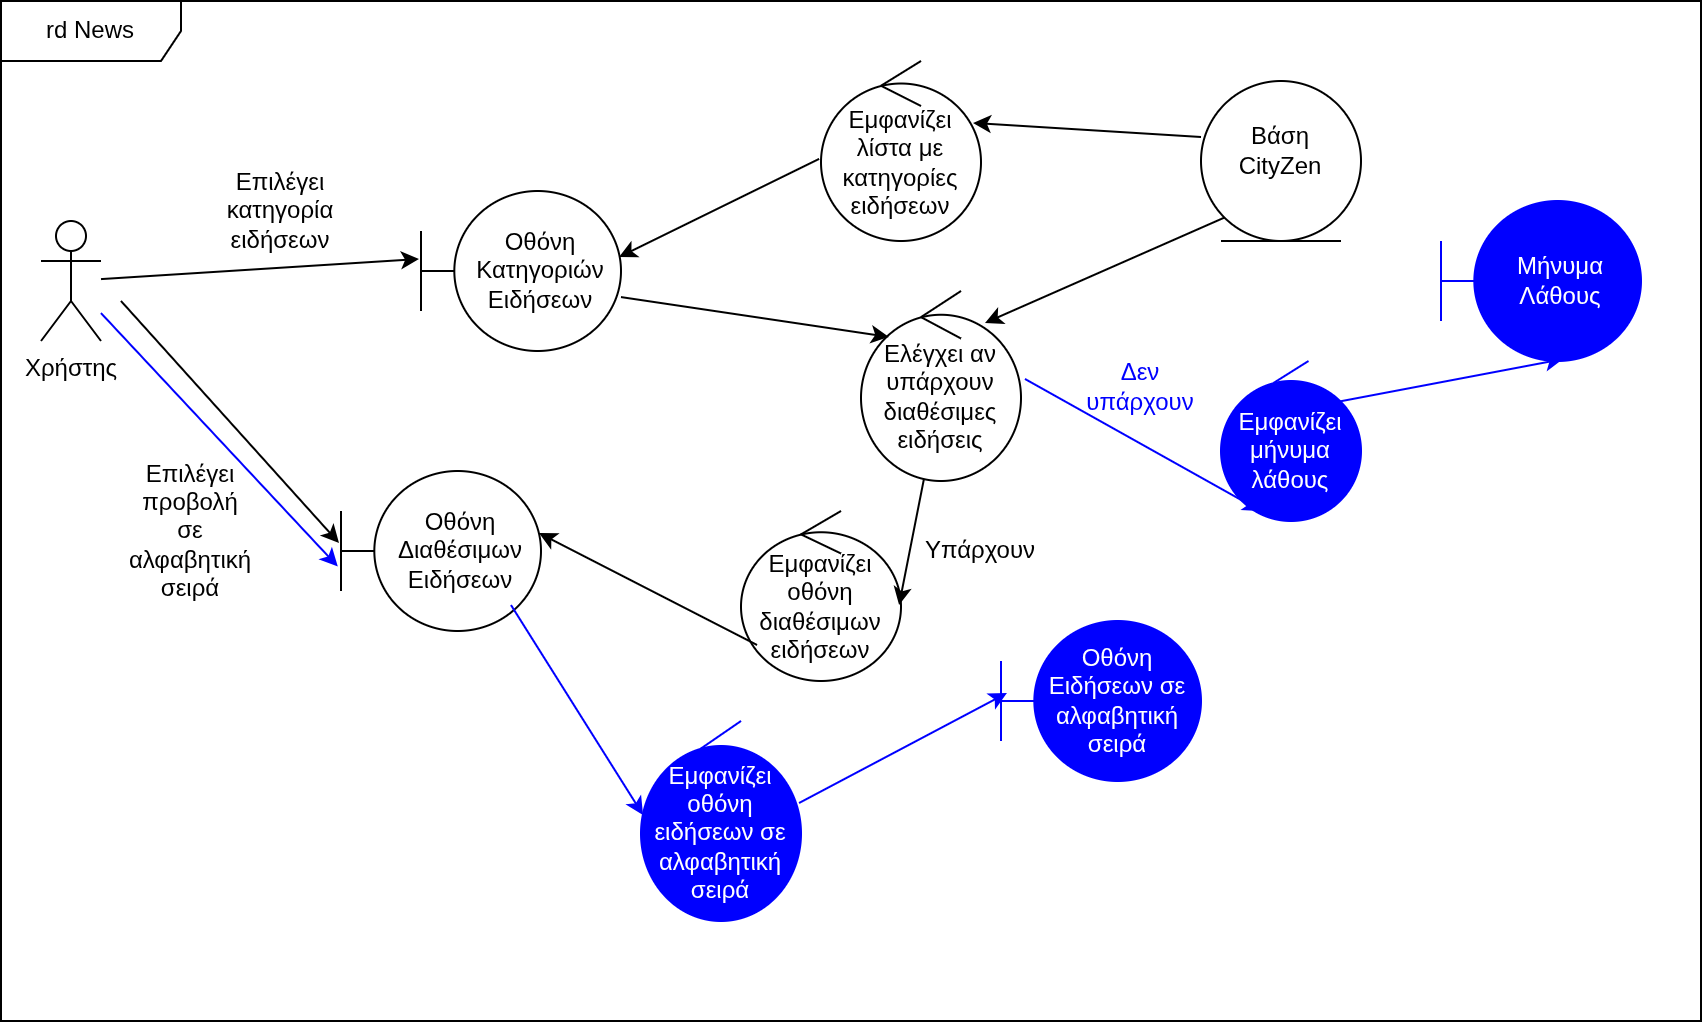

The diagram above was exported from draw.io. Its source (the exported page's mxGraphModel, read from the mxfile embedded in the PNG):
<mxGraphModel dx="1251" dy="680" grid="1" gridSize="10" guides="1" tooltips="1" connect="1" arrows="1" fold="1" page="1" pageScale="1" pageWidth="827" pageHeight="1169" math="0" shadow="0">
  <root>
    <mxCell id="0" />
    <mxCell id="1" parent="0" />
    <mxCell id="tgd5WIZEOjVxdnpyH76Y-1" value="Χρήστης" style="shape=umlActor;verticalLabelPosition=bottom;verticalAlign=top;html=1;outlineConnect=0;movable=1;resizable=1;rotatable=1;deletable=1;editable=1;locked=0;connectable=1;" vertex="1" parent="1">
      <mxGeometry x="40" y="170" width="30" height="60" as="geometry" />
    </mxCell>
    <mxCell id="tgd5WIZEOjVxdnpyH76Y-2" value="" style="shape=umlBoundary;whiteSpace=wrap;html=1;" vertex="1" parent="1">
      <mxGeometry x="230" y="155" width="100" height="80" as="geometry" />
    </mxCell>
    <mxCell id="tgd5WIZEOjVxdnpyH76Y-3" value="Οθόνη Κατηγοριών Ειδήσεων" style="text;html=1;align=center;verticalAlign=middle;whiteSpace=wrap;rounded=0;" vertex="1" parent="1">
      <mxGeometry x="260" y="180" width="60" height="30" as="geometry" />
    </mxCell>
    <mxCell id="tgd5WIZEOjVxdnpyH76Y-4" value="Εμφανίζει λίστα με κατηγορίες ειδήσεων" style="ellipse;shape=umlControl;whiteSpace=wrap;html=1;" vertex="1" parent="1">
      <mxGeometry x="430" y="90" width="80" height="90" as="geometry" />
    </mxCell>
    <mxCell id="tgd5WIZEOjVxdnpyH76Y-5" value="" style="ellipse;shape=umlEntity;whiteSpace=wrap;html=1;" vertex="1" parent="1">
      <mxGeometry x="620" y="100" width="80" height="80" as="geometry" />
    </mxCell>
    <mxCell id="tgd5WIZEOjVxdnpyH76Y-6" value="Βάση CityZen" style="text;html=1;align=center;verticalAlign=middle;whiteSpace=wrap;rounded=0;" vertex="1" parent="1">
      <mxGeometry x="630" y="120" width="60" height="30" as="geometry" />
    </mxCell>
    <mxCell id="tgd5WIZEOjVxdnpyH76Y-7" value="Επιλέγει κατηγορία ειδήσεων" style="text;html=1;align=center;verticalAlign=middle;whiteSpace=wrap;rounded=0;" vertex="1" parent="1">
      <mxGeometry x="130" y="150" width="60" height="30" as="geometry" />
    </mxCell>
    <mxCell id="tgd5WIZEOjVxdnpyH76Y-8" value="" style="shape=umlBoundary;whiteSpace=wrap;html=1;" vertex="1" parent="1">
      <mxGeometry x="190" y="295" width="100" height="80" as="geometry" />
    </mxCell>
    <mxCell id="tgd5WIZEOjVxdnpyH76Y-9" value="Οθόνη Διαθέσιμων Ειδήσεων" style="text;html=1;align=center;verticalAlign=middle;whiteSpace=wrap;rounded=0;" vertex="1" parent="1">
      <mxGeometry x="220" y="320" width="60" height="30" as="geometry" />
    </mxCell>
    <mxCell id="tgd5WIZEOjVxdnpyH76Y-10" value="Ελέγχει αν υπάρχουν διαθέσιμες ειδήσεις" style="ellipse;shape=umlControl;whiteSpace=wrap;html=1;" vertex="1" parent="1">
      <mxGeometry x="450" y="205" width="80" height="95" as="geometry" />
    </mxCell>
    <mxCell id="tgd5WIZEOjVxdnpyH76Y-11" value="Εμφανίζει οθόνη διαθέσιμων ειδήσεων" style="ellipse;shape=umlControl;whiteSpace=wrap;html=1;" vertex="1" parent="1">
      <mxGeometry x="390" y="315" width="80" height="85" as="geometry" />
    </mxCell>
    <mxCell id="tgd5WIZEOjVxdnpyH76Y-12" value="Υπάρχουν" style="text;html=1;align=center;verticalAlign=middle;whiteSpace=wrap;rounded=0;" vertex="1" parent="1">
      <mxGeometry x="480" y="320" width="60" height="30" as="geometry" />
    </mxCell>
    <mxCell id="tgd5WIZEOjVxdnpyH76Y-13" value="Δεν υπάρχουν" style="text;html=1;align=center;verticalAlign=middle;whiteSpace=wrap;rounded=0;fontColor=#0000FF;" vertex="1" parent="1">
      <mxGeometry x="560" y="237.5" width="60" height="30" as="geometry" />
    </mxCell>
    <mxCell id="tgd5WIZEOjVxdnpyH76Y-14" value="&lt;font style=&quot;color: rgb(255, 255, 255);&quot;&gt;Εμφανίζει μήνυμα λάθους&lt;/font&gt;" style="ellipse;shape=umlControl;whiteSpace=wrap;html=1;fillColor=#0000FF;strokeColor=#0000FF;" vertex="1" parent="1">
      <mxGeometry x="630" y="240" width="70" height="80" as="geometry" />
    </mxCell>
    <mxCell id="tgd5WIZEOjVxdnpyH76Y-15" value="" style="shape=umlBoundary;whiteSpace=wrap;html=1;fillColor=#0000FF;strokeColor=#0000FF;" vertex="1" parent="1">
      <mxGeometry x="740" y="160" width="100" height="80" as="geometry" />
    </mxCell>
    <mxCell id="tgd5WIZEOjVxdnpyH76Y-16" value="&lt;font style=&quot;color: rgb(255, 255, 255);&quot;&gt;Μήνυμα Λάθους&lt;/font&gt;" style="text;html=1;align=center;verticalAlign=middle;whiteSpace=wrap;rounded=0;" vertex="1" parent="1">
      <mxGeometry x="770" y="185" width="60" height="30" as="geometry" />
    </mxCell>
    <mxCell id="tgd5WIZEOjVxdnpyH76Y-17" value="" style="endArrow=classic;html=1;rounded=0;entryX=-0.01;entryY=0.425;entryDx=0;entryDy=0;entryPerimeter=0;" edge="1" parent="1" source="tgd5WIZEOjVxdnpyH76Y-1" target="tgd5WIZEOjVxdnpyH76Y-2">
      <mxGeometry width="50" height="50" relative="1" as="geometry">
        <mxPoint x="90" y="195" as="sourcePoint" />
        <mxPoint x="160" y="360" as="targetPoint" />
      </mxGeometry>
    </mxCell>
    <mxCell id="tgd5WIZEOjVxdnpyH76Y-18" value="" style="endArrow=classic;html=1;rounded=0;entryX=0.99;entryY=0.413;entryDx=0;entryDy=0;entryPerimeter=0;exitX=-0.012;exitY=0.544;exitDx=0;exitDy=0;exitPerimeter=0;" edge="1" parent="1" source="tgd5WIZEOjVxdnpyH76Y-4" target="tgd5WIZEOjVxdnpyH76Y-2">
      <mxGeometry width="50" height="50" relative="1" as="geometry">
        <mxPoint x="320" y="260" as="sourcePoint" />
        <mxPoint x="370" y="210" as="targetPoint" />
      </mxGeometry>
    </mxCell>
    <mxCell id="tgd5WIZEOjVxdnpyH76Y-19" value="" style="endArrow=classic;html=1;rounded=0;entryX=0.95;entryY=0.344;entryDx=0;entryDy=0;entryPerimeter=0;exitX=0;exitY=0.35;exitDx=0;exitDy=0;exitPerimeter=0;" edge="1" parent="1" source="tgd5WIZEOjVxdnpyH76Y-5" target="tgd5WIZEOjVxdnpyH76Y-4">
      <mxGeometry width="50" height="50" relative="1" as="geometry">
        <mxPoint x="430" y="220" as="sourcePoint" />
        <mxPoint x="480" y="170" as="targetPoint" />
      </mxGeometry>
    </mxCell>
    <mxCell id="tgd5WIZEOjVxdnpyH76Y-20" value="" style="endArrow=classic;html=1;rounded=0;entryX=0.175;entryY=0.242;entryDx=0;entryDy=0;entryPerimeter=0;exitX=1;exitY=0.663;exitDx=0;exitDy=0;exitPerimeter=0;" edge="1" parent="1" source="tgd5WIZEOjVxdnpyH76Y-2" target="tgd5WIZEOjVxdnpyH76Y-10">
      <mxGeometry width="50" height="50" relative="1" as="geometry">
        <mxPoint x="380" y="420" as="sourcePoint" />
        <mxPoint x="430" y="370" as="targetPoint" />
      </mxGeometry>
    </mxCell>
    <mxCell id="tgd5WIZEOjVxdnpyH76Y-21" value="" style="endArrow=classic;html=1;rounded=0;entryX=0.775;entryY=0.168;entryDx=0;entryDy=0;entryPerimeter=0;exitX=0;exitY=1;exitDx=0;exitDy=0;" edge="1" parent="1" source="tgd5WIZEOjVxdnpyH76Y-5" target="tgd5WIZEOjVxdnpyH76Y-10">
      <mxGeometry width="50" height="50" relative="1" as="geometry">
        <mxPoint x="530" y="400" as="sourcePoint" />
        <mxPoint x="580" y="350" as="targetPoint" />
      </mxGeometry>
    </mxCell>
    <mxCell id="tgd5WIZEOjVxdnpyH76Y-22" value="" style="endArrow=classic;html=1;rounded=0;entryX=0.988;entryY=0.553;entryDx=0;entryDy=0;entryPerimeter=0;" edge="1" parent="1" source="tgd5WIZEOjVxdnpyH76Y-10" target="tgd5WIZEOjVxdnpyH76Y-11">
      <mxGeometry width="50" height="50" relative="1" as="geometry">
        <mxPoint x="430" y="640" as="sourcePoint" />
        <mxPoint x="480" y="590" as="targetPoint" />
      </mxGeometry>
    </mxCell>
    <mxCell id="tgd5WIZEOjVxdnpyH76Y-23" value="" style="endArrow=classic;html=1;rounded=0;entryX=0.286;entryY=0.938;entryDx=0;entryDy=0;entryPerimeter=0;exitX=1.025;exitY=0.463;exitDx=0;exitDy=0;exitPerimeter=0;strokeColor=#0000FF;" edge="1" parent="1" source="tgd5WIZEOjVxdnpyH76Y-10" target="tgd5WIZEOjVxdnpyH76Y-14">
      <mxGeometry width="50" height="50" relative="1" as="geometry">
        <mxPoint x="650" y="550" as="sourcePoint" />
        <mxPoint x="700" y="500" as="targetPoint" />
      </mxGeometry>
    </mxCell>
    <mxCell id="tgd5WIZEOjVxdnpyH76Y-24" value="" style="endArrow=classic;html=1;rounded=0;entryX=0.61;entryY=0.988;entryDx=0;entryDy=0;entryPerimeter=0;exitX=0.786;exitY=0.263;exitDx=0;exitDy=0;exitPerimeter=0;strokeColor=#0000FF;" edge="1" parent="1" source="tgd5WIZEOjVxdnpyH76Y-14" target="tgd5WIZEOjVxdnpyH76Y-15">
      <mxGeometry width="50" height="50" relative="1" as="geometry">
        <mxPoint x="590" y="610" as="sourcePoint" />
        <mxPoint x="640" y="560" as="targetPoint" />
      </mxGeometry>
    </mxCell>
    <mxCell id="tgd5WIZEOjVxdnpyH76Y-25" value="" style="endArrow=classic;html=1;rounded=0;exitX=0.85;exitY=0.838;exitDx=0;exitDy=0;exitPerimeter=0;fontColor=#0000FF;strokeColor=#0000FF;entryX=0.013;entryY=0.47;entryDx=0;entryDy=0;entryPerimeter=0;" edge="1" parent="1" source="tgd5WIZEOjVxdnpyH76Y-8" target="tgd5WIZEOjVxdnpyH76Y-28">
      <mxGeometry width="50" height="50" relative="1" as="geometry">
        <mxPoint x="400" y="495.0150000000001" as="sourcePoint" />
        <mxPoint x="450" y="500" as="targetPoint" />
      </mxGeometry>
    </mxCell>
    <mxCell id="tgd5WIZEOjVxdnpyH76Y-26" value="" style="endArrow=classic;html=1;rounded=0;entryX=-0.01;entryY=0.45;entryDx=0;entryDy=0;entryPerimeter=0;" edge="1" parent="1" target="tgd5WIZEOjVxdnpyH76Y-8">
      <mxGeometry width="50" height="50" relative="1" as="geometry">
        <mxPoint x="80" y="210" as="sourcePoint" />
        <mxPoint x="140" y="430" as="targetPoint" />
      </mxGeometry>
    </mxCell>
    <mxCell id="tgd5WIZEOjVxdnpyH76Y-27" value="" style="endArrow=classic;html=1;rounded=0;exitX=0.1;exitY=0.788;exitDx=0;exitDy=0;exitPerimeter=0;entryX=0.99;entryY=0.388;entryDx=0;entryDy=0;entryPerimeter=0;" edge="1" parent="1" source="tgd5WIZEOjVxdnpyH76Y-11" target="tgd5WIZEOjVxdnpyH76Y-8">
      <mxGeometry width="50" height="50" relative="1" as="geometry">
        <mxPoint x="310" y="650" as="sourcePoint" />
        <mxPoint x="360" y="600" as="targetPoint" />
      </mxGeometry>
    </mxCell>
    <mxCell id="tgd5WIZEOjVxdnpyH76Y-28" value="&lt;font style=&quot;color: rgb(255, 255, 255);&quot;&gt;Εμφανίζει οθόνη ειδήσεων σε αλφαβητική σειρά&lt;/font&gt;" style="ellipse;shape=umlControl;whiteSpace=wrap;html=1;strokeColor=#0000FF;fillColor=#0000FF;" vertex="1" parent="1">
      <mxGeometry x="340" y="420" width="80" height="100" as="geometry" />
    </mxCell>
    <mxCell id="tgd5WIZEOjVxdnpyH76Y-29" value="" style="endArrow=classic;html=1;rounded=0;exitX=0.988;exitY=0.41;exitDx=0;exitDy=0;exitPerimeter=0;strokeColor=#0000FF;entryX=0.03;entryY=0.45;entryDx=0;entryDy=0;entryPerimeter=0;" edge="1" parent="1" source="tgd5WIZEOjVxdnpyH76Y-28" target="tgd5WIZEOjVxdnpyH76Y-30">
      <mxGeometry width="50" height="50" relative="1" as="geometry">
        <mxPoint x="550" y="490" as="sourcePoint" />
        <mxPoint x="610" y="460" as="targetPoint" />
      </mxGeometry>
    </mxCell>
    <mxCell id="tgd5WIZEOjVxdnpyH76Y-30" value="&lt;font style=&quot;color: rgb(255, 255, 255);&quot;&gt;Οθόνη Ειδήσεων σε αλφαβητική σειρά&lt;/font&gt;" style="shape=umlBoundary;whiteSpace=wrap;html=1;fillColor=#0000FF;strokeColor=#0000FF;" vertex="1" parent="1">
      <mxGeometry x="520" y="370" width="100" height="80" as="geometry" />
    </mxCell>
    <mxCell id="tgd5WIZEOjVxdnpyH76Y-31" value="&lt;font style=&quot;color: rgb(0, 0, 0);&quot;&gt;Επιλέγει προβολή σε αλφαβητική σειρά&lt;/font&gt;" style="text;html=1;align=center;verticalAlign=middle;whiteSpace=wrap;rounded=0;fontColor=#0000FF;" vertex="1" parent="1">
      <mxGeometry x="90" y="310" width="50" height="30" as="geometry" />
    </mxCell>
    <mxCell id="tgd5WIZEOjVxdnpyH76Y-32" value="" style="endArrow=classic;html=1;rounded=0;entryX=-0.016;entryY=0.597;entryDx=0;entryDy=0;entryPerimeter=0;strokeColor=#0000FF;" edge="1" parent="1" source="tgd5WIZEOjVxdnpyH76Y-1" target="tgd5WIZEOjVxdnpyH76Y-8">
      <mxGeometry width="50" height="50" relative="1" as="geometry">
        <mxPoint x="80" y="220" as="sourcePoint" />
        <mxPoint x="140" y="460" as="targetPoint" />
      </mxGeometry>
    </mxCell>
    <mxCell id="_qh44PDFtWeqNJ3gxvUT-1" value="rd News" style="shape=umlFrame;whiteSpace=wrap;html=1;pointerEvents=0;width=90;height=30;" vertex="1" parent="1">
      <mxGeometry x="20" y="60" width="850" height="510" as="geometry" />
    </mxCell>
  </root>
</mxGraphModel>